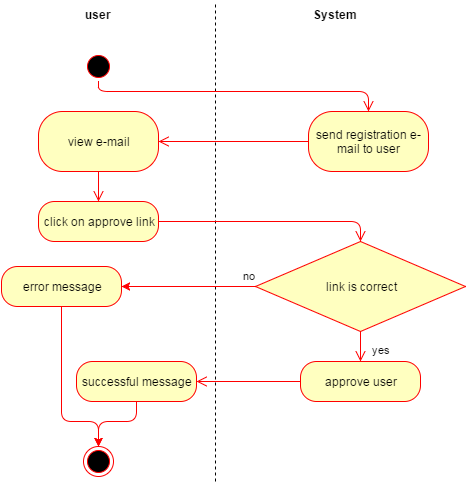

The diagram above was exported from draw.io. Its source (the exported page's mxGraphModel, read from the mxfile embedded in the PNG):
<mxGraphModel dx="1434" dy="736" grid="1" gridSize="10" guides="1" tooltips="1" connect="1" arrows="1" fold="1" page="1" pageScale="1" pageWidth="826" pageHeight="1169" background="#ffffff" math="0" shadow="0">
  <root>
    <mxCell id="21742b9b11702e69-0" />
    <mxCell id="21742b9b11702e69-1" parent="21742b9b11702e69-0" />
    <mxCell id="21742b9b11702e69-4" value="" style="endArrow=none;dashed=1;html=1;" edge="1" parent="21742b9b11702e69-1">
      <mxGeometry width="50" height="50" relative="1" as="geometry">
        <mxPoint x="320" y="490" as="sourcePoint" />
        <mxPoint x="320" y="10" as="targetPoint" />
      </mxGeometry>
    </mxCell>
    <mxCell id="21742b9b11702e69-5" value="" style="ellipse;html=1;shape=startState;fillColor=#000000;strokeColor=#ff0000;" vertex="1" parent="21742b9b11702e69-1">
      <mxGeometry x="188" y="60" width="30" height="30" as="geometry" />
    </mxCell>
    <mxCell id="21742b9b11702e69-6" value="" style="edgeStyle=orthogonalEdgeStyle;html=1;verticalAlign=bottom;endArrow=open;endSize=8;strokeColor=#ff0000;entryX=0.5;entryY=0;" edge="1" parent="21742b9b11702e69-1" source="21742b9b11702e69-5" target="4db26ed223350669-0">
      <mxGeometry relative="1" as="geometry">
        <mxPoint x="203" y="140" as="targetPoint" />
        <Array as="points">
          <mxPoint x="203" y="100" />
          <mxPoint x="473" y="100" />
        </Array>
      </mxGeometry>
    </mxCell>
    <mxCell id="21742b9b11702e69-7" value="view e-mail" style="rounded=1;whiteSpace=wrap;html=1;arcSize=40;fillColor=#ffffc0;strokeColor=#ff0000;" vertex="1" parent="21742b9b11702e69-1">
      <mxGeometry x="143" y="120" width="120" height="60" as="geometry" />
    </mxCell>
    <mxCell id="21742b9b11702e69-9" value="user" style="text;html=1;align=center;fontStyle=1;verticalAlign=middle;spacingLeft=3;spacingRight=3;strokeColor=none;rotatable=0;points=[[0,0.5],[1,0.5]];portConstraint=eastwest;" vertex="1" parent="21742b9b11702e69-1">
      <mxGeometry x="163" y="10" width="80" height="26" as="geometry" />
    </mxCell>
    <mxCell id="21742b9b11702e69-10" value="System" style="text;html=1;align=center;fontStyle=1;verticalAlign=middle;spacingLeft=3;spacingRight=3;strokeColor=none;rotatable=0;points=[[0,0.5],[1,0.5]];portConstraint=eastwest;" vertex="1" parent="21742b9b11702e69-1">
      <mxGeometry x="400" y="10" width="80" height="26" as="geometry" />
    </mxCell>
    <mxCell id="21742b9b11702e69-12" value="" style="edgeStyle=orthogonalEdgeStyle;html=1;verticalAlign=bottom;endArrow=open;endSize=8;strokeColor=#ff0000;exitX=0.5;exitY=1;entryX=0.5;entryY=0;" edge="1" parent="21742b9b11702e69-1" source="21742b9b11702e69-7" target="21742b9b11702e69-13">
      <mxGeometry relative="1" as="geometry">
        <mxPoint x="203" y="215" as="targetPoint" />
        <Array as="points" />
        <mxPoint x="473" y="270" as="sourcePoint" />
      </mxGeometry>
    </mxCell>
    <mxCell id="21742b9b11702e69-13" value="click on approve link" style="rounded=1;whiteSpace=wrap;html=1;arcSize=40;fillColor=#ffffc0;strokeColor=#ff0000;" vertex="1" parent="21742b9b11702e69-1">
      <mxGeometry x="143" y="210" width="120" height="40" as="geometry" />
    </mxCell>
    <mxCell id="21742b9b11702e69-19" value="approve user" style="rounded=1;whiteSpace=wrap;html=1;arcSize=40;fillColor=#ffffc0;strokeColor=#ff0000;" vertex="1" parent="21742b9b11702e69-1">
      <mxGeometry x="405" y="370" width="120" height="40" as="geometry" />
    </mxCell>
    <mxCell id="21742b9b11702e69-20" value="" style="edgeStyle=orthogonalEdgeStyle;html=1;verticalAlign=bottom;endArrow=open;endSize=8;strokeColor=#ff0000;entryX=1;entryY=0.5;exitX=0;exitY=0.5;" edge="1" parent="21742b9b11702e69-1" source="21742b9b11702e69-19" target="21742b9b11702e69-29">
      <mxGeometry relative="1" as="geometry">
        <mxPoint x="230" y="725" as="targetPoint" />
      </mxGeometry>
    </mxCell>
    <mxCell id="21742b9b11702e69-29" value="successful message" style="rounded=1;whiteSpace=wrap;html=1;arcSize=40;fillColor=#ffffc0;strokeColor=#ff0000;" vertex="1" parent="21742b9b11702e69-1">
      <mxGeometry x="181" y="370" width="120" height="40" as="geometry" />
    </mxCell>
    <mxCell id="21742b9b11702e69-42" value="" style="ellipse;html=1;shape=endState;fillColor=#000000;strokeColor=#ff0000;" vertex="1" parent="21742b9b11702e69-1">
      <mxGeometry x="188" y="455" width="30" height="30" as="geometry" />
    </mxCell>
    <mxCell id="12a884b025056976-2" value="&lt;span&gt;link is correct&lt;/span&gt;" style="rhombus;whiteSpace=wrap;html=1;fillColor=#ffffc0;strokeColor=#ff0000;" vertex="1" parent="21742b9b11702e69-1">
      <mxGeometry x="360" y="250" width="210" height="90" as="geometry" />
    </mxCell>
    <mxCell id="12a884b025056976-4" value="yes" style="edgeStyle=orthogonalEdgeStyle;html=1;align=left;verticalAlign=top;endArrow=open;endSize=8;strokeColor=#ff0000;exitX=0.5;exitY=1;entryX=0.5;entryY=0;" edge="1" parent="21742b9b11702e69-1" source="12a884b025056976-2" target="21742b9b11702e69-19">
      <mxGeometry x="-0.6327" y="10" relative="1" as="geometry">
        <mxPoint x="410" y="430" as="targetPoint" />
        <Array as="points" />
        <mxPoint as="offset" />
      </mxGeometry>
    </mxCell>
    <mxCell id="34387a78ed5d63c6-0" value="" style="edgeStyle=orthogonalEdgeStyle;html=1;verticalAlign=bottom;endArrow=open;endSize=8;strokeColor=#ff0000;exitX=1;exitY=0.5;entryX=0.5;entryY=0;" edge="1" parent="21742b9b11702e69-1" source="21742b9b11702e69-13" target="12a884b025056976-2">
      <mxGeometry x="213" y="130" as="geometry">
        <mxPoint x="380" y="230" as="targetPoint" />
        <Array as="points">
          <mxPoint x="465" y="230" />
        </Array>
        <mxPoint x="213" y="130" as="sourcePoint" />
      </mxGeometry>
    </mxCell>
    <mxCell id="74328181d1fa754c-3" value="" style="endArrow=classic;html=1;exitX=0.5;exitY=1;entryX=0.5;entryY=0;strokeColor=#FF0000;edgeStyle=orthogonalEdgeStyle;" edge="1" parent="21742b9b11702e69-1" source="21742b9b11702e69-29" target="21742b9b11702e69-42">
      <mxGeometry width="50" height="50" relative="1" as="geometry">
        <mxPoint x="48" y="140" as="sourcePoint" />
        <mxPoint x="241" y="690" as="targetPoint" />
        <Array as="points">
          <mxPoint x="241" y="430" />
          <mxPoint x="203" y="430" />
        </Array>
      </mxGeometry>
    </mxCell>
    <mxCell id="7abab919300be89b-3" value="error message" style="rounded=1;whiteSpace=wrap;html=1;arcSize=40;fillColor=#ffffc0;strokeColor=#ff0000;" vertex="1" parent="21742b9b11702e69-1">
      <mxGeometry x="106" y="275" width="120" height="40" as="geometry" />
    </mxCell>
    <mxCell id="7abab919300be89b-4" value="no" style="endArrow=classic;html=1;strokeColor=#FF0000;exitX=0;exitY=0.5;entryX=1;entryY=0.5;" edge="1" parent="21742b9b11702e69-1" source="12a884b025056976-2" target="7abab919300be89b-3">
      <mxGeometry x="-0.9099" y="-11" width="50" height="50" relative="1" as="geometry">
        <mxPoint x="10" y="60" as="sourcePoint" />
        <mxPoint x="60" y="10" as="targetPoint" />
        <mxPoint as="offset" />
      </mxGeometry>
    </mxCell>
    <mxCell id="7abab919300be89b-5" value="" style="endArrow=classic;html=1;strokeColor=#FF0000;exitX=0.5;exitY=1;entryX=0.5;entryY=0;edgeStyle=orthogonalEdgeStyle;" edge="1" parent="21742b9b11702e69-1" source="7abab919300be89b-3" target="21742b9b11702e69-42">
      <mxGeometry width="50" height="50" relative="1" as="geometry">
        <mxPoint x="48" y="60" as="sourcePoint" />
        <mxPoint x="98" y="10" as="targetPoint" />
        <Array as="points">
          <mxPoint x="166" y="430" />
          <mxPoint x="203" y="430" />
        </Array>
      </mxGeometry>
    </mxCell>
    <mxCell id="7ba72b9220c06553-0" style="edgeStyle=orthogonalEdgeStyle;rounded=0;html=1;exitX=0.5;exitY=0;entryX=0.5;entryY=0;jettySize=auto;orthogonalLoop=1;strokeColor=#FF0000;" edge="1" parent="21742b9b11702e69-1" source="21742b9b11702e69-13" target="21742b9b11702e69-13">
      <mxGeometry relative="1" as="geometry" />
    </mxCell>
    <mxCell id="4db26ed223350669-0" value="send registration e-mail to user" style="rounded=1;whiteSpace=wrap;html=1;arcSize=40;fillColor=#ffffc0;strokeColor=#ff0000;" vertex="1" parent="21742b9b11702e69-1">
      <mxGeometry x="413" y="120" width="120" height="60" as="geometry" />
    </mxCell>
    <mxCell id="4db26ed223350669-1" value="" style="edgeStyle=orthogonalEdgeStyle;html=1;verticalAlign=bottom;endArrow=open;endSize=8;strokeColor=#ff0000;entryX=1;entryY=0.5;exitX=0;exitY=0.5;" edge="1" source="4db26ed223350669-0" parent="21742b9b11702e69-1" target="21742b9b11702e69-7">
      <mxGeometry x="473" y="130" as="geometry">
        <mxPoint x="473" y="160" as="targetPoint" />
        <Array as="points">
          <mxPoint x="370" y="150" />
          <mxPoint x="370" y="150" />
        </Array>
        <mxPoint x="350" y="190" as="sourcePoint" />
      </mxGeometry>
    </mxCell>
  </root>
</mxGraphModel>